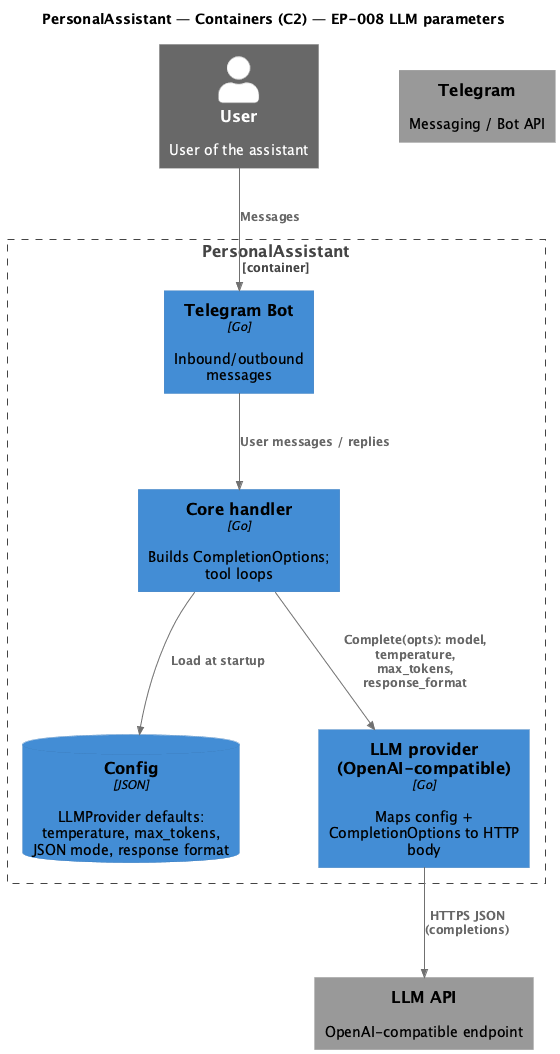

The diagram above was rendered by PlantUML. Its source (embedded in the PNG):
@startuml c4-container

!include https://raw.githubusercontent.com/plantuml-stdlib/C4-PlantUML/master/C4_Container.puml

SetDefaultLegendEntries("")
UpdateElementStyle(person, $fontColor="black", $bgColor="#08427B", $borderColor="#073B6F")
UpdateElementStyle(container, $fontColor="black", $bgColor="#438DD5", $borderColor="#3C7FC0")
UpdateElementStyle(database, $fontColor="black", $bgColor="#438DD5", $borderColor="#3C7FC0")
UpdateElementStyle(external_system, $fontColor="black", $bgColor="#999999", $borderColor="#8A8A8A")

LAYOUT_TOP_DOWN()
HIDE_STEREOTYPE()
skinparam nodesep 80
skinparam ranksep 80
skinparam ArrowColor #707070
skinparam ComponentBorderColor #707070

title PersonalAssistant — Containers (C2) — EP-008 LLM parameters

Person_Ext(user, "User", "User of the assistant")
System_Ext(telegram, "Telegram", "Messaging / Bot API")
System_Ext(llm_ext, "LLM API", "OpenAI-compatible endpoint")

Container_Boundary(pa, "PersonalAssistant") {
    Container(tg, "Telegram Bot", "Go", "Inbound/outbound messages")
    Container(core, "Core handler", "Go", "Builds CompletionOptions; tool loops")
    ContainerDb(cfg, "Config", "JSON", "LLMProvider defaults: temperature, max_tokens, JSON mode, response format")
    Container(llm, "LLM provider (OpenAI-compatible)", "Go", "Maps config + CompletionOptions to HTTP body")
}

Rel(user, tg, "Messages")
Rel(tg, core, "User messages / replies")
Rel(core, cfg, "Load at startup")
Rel(core, llm, "Complete(opts): model, temperature, max_tokens, response_format")
Rel(llm, llm_ext, "HTTPS JSON (completions)")

@enduml